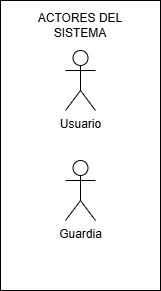

The diagram above was exported from draw.io. Its source (the exported page's mxGraphModel, read from the mxfile embedded in the PNG):
<mxGraphModel dx="1042" dy="562" grid="1" gridSize="10" guides="1" tooltips="1" connect="1" arrows="1" fold="1" page="1" pageScale="1" pageWidth="827" pageHeight="1169" math="0" shadow="0">
  <root>
    <mxCell id="0" />
    <mxCell id="1" parent="0" />
    <mxCell id="i4eszl40xfH0U1zKHZjz-1" parent="1" style="rounded=0;whiteSpace=wrap;html=1;" value="" vertex="1">
      <mxGeometry height="290" width="160" x="360" y="80" as="geometry" />
    </mxCell>
    <mxCell id="i4eszl40xfH0U1zKHZjz-2" parent="1" style="shape=umlActor;verticalLabelPosition=bottom;verticalAlign=top;html=1;outlineConnect=0;" value="Usuario" vertex="1">
      <mxGeometry height="60" width="30" x="425" y="130" as="geometry" />
    </mxCell>
    <mxCell id="i4eszl40xfH0U1zKHZjz-3" parent="1" style="shape=umlActor;verticalLabelPosition=bottom;verticalAlign=top;html=1;outlineConnect=0;" value="Guardia" vertex="1">
      <mxGeometry height="60" width="30" x="425" y="240" as="geometry" />
    </mxCell>
    <mxCell id="i4eszl40xfH0U1zKHZjz-9" parent="1" style="text;html=1;whiteSpace=wrap;strokeColor=none;fillColor=none;align=center;verticalAlign=middle;rounded=0;" value="ACTORES DEL SISTEMA" vertex="1">
      <mxGeometry height="30" width="100" x="390" y="90" as="geometry" />
    </mxCell>
  </root>
</mxGraphModel>